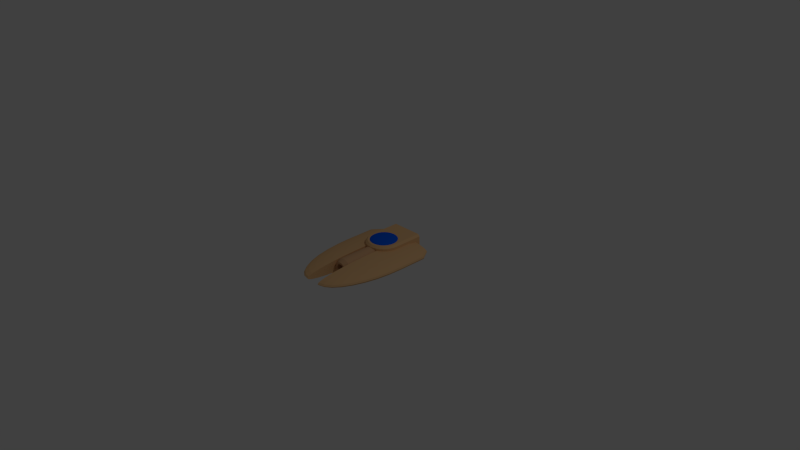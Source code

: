 # Source: enemy_minicore.blend  (saved by Blender 2.76.0; exported with 4.5.12 LTS)
import bpy
from mathutils import Matrix  # noqa: F401  (used for matrix-valued properties, if any)

bpy.ops.wm.read_factory_settings(use_empty=True)
scene = bpy.context.scene
scene.name = 'Scene'

# ---- collections
col_collection_1 = bpy.data.collections.new('Collection 1'); scene.collection.children.link(col_collection_1)

# ---- materials (node trees are filled in below, after node groups)
mat_core = bpy.data.materials.new('Core')
mat_core.alpha_threshold = 0.0
mat_core.use_transparent_shadow = False
mat_core.diffuse_color = (0.0, 0.1045, 0.8, 1.0)
mat_core.roughness = 0.5
mat_core.specular_intensity = 1.0
mat_spinner_dark = bpy.data.materials.new('Spinner Dark')
mat_spinner_dark.alpha_threshold = 0.0
mat_spinner_dark.use_transparent_shadow = False
mat_spinner_dark.diffuse_color = (0.686, 0.4022, 0.2122, 1.0)
mat_spinner_dark.roughness = 0.5
mat_spinner_dark.specular_intensity = 0.1289
mat_spinner_basic = bpy.data.materials.new('Spinner Basic')
mat_spinner_basic.alpha_threshold = 0.0
mat_spinner_basic.use_transparent_shadow = False
mat_spinner_basic.diffuse_color = (0.8, 0.4884, 0.2338, 1.0)
mat_spinner_basic.roughness = 0.5
mat_spinner_basic.specular_intensity = 0.2862

# ---- material node trees

# ---- world
world_world = bpy.data.worlds.new('World'); scene.world = world_world
world_world.color = (0.05088, 0.05088, 0.05088)
world_world.use_sun_shadow = False
world_world.sun_shadow_jitter_overblur = 0.0
world_world.cycles.sampling_method = 'MANUAL'
world_world.cycles.sample_map_resolution = 256

# ---- cameras
cam_camera = bpy.data.cameras.new('Camera')
cam_camera.clip_end = 100.0
cam_camera.lens = 35.0
cam_camera.sensor_width = 32.0
cam_camera.sensor_height = 18.0
cam_camera.ortho_scale = 7.314
cam_camera.dof.focus_distance = 0.0
cam_camera.dof.aperture_fstop = 128.0

# ---- lights
light_lamp = bpy.data.lights.new('Lamp', 'POINT')
light_lamp.transmission_factor = 0.0
light_lamp.cutoff_distance = 30.0
light_lamp.energy = 100.0
light_lamp.shadow_buffer_clip_start = 1.001
light_lamp.shadow_soft_size = 0.1
light_lamp.shadow_maximum_resolution = 0.006
light_lamp.use_absolute_resolution = True
light_lamp.cycles.use_multiple_importance_sampling = False

# ---- meshes
me_sphere_002 = bpy.data.meshes.new('Sphere.002')
me_sphere_002.from_pydata([(-0.1951, 0.0, 0.9808), (-0.3827, 0.0, 0.9239), (-0.5556, 0.0, 0.8315), (-0.7071, 0.0, 0.7071), (-0.8315, 0.0, 0.5556), (-0.9239, 0.0, 0.3827), (-0.9808, 0.0, 0.1951), (-1.0, 0.0, 7.55e-08), (-0.1913, 0.03806, 0.9808), (-0.3753, 0.07466, 0.9239), (-0.5449, 0.1084, 0.8315), (-0.6935, 0.1379, 0.7071), (-0.8155, 0.1622, 0.5556), (-0.9061, 0.1802, 0.3827), (-0.9619, 0.1913, 0.1951), (-0.9808, 0.1951, 7.55e-08), (-0.1802, 0.07466, 0.9808), (-0.3536, 0.1464, 0.9239), (-0.5133, 0.2126, 0.8315), (-0.6533, 0.2706, 0.7071), (-0.7682, 0.3182, 0.5556), (-0.8536, 0.3536, 0.3827), (-0.9061, 0.3753, 0.1951), (-0.9239, 0.3827, 7.55e-08), (-0.1622, 0.1084, 0.9808), (-0.3182, 0.2126, 0.9239), (-0.4619, 0.3087, 0.8315), (-0.5879, 0.3928, 0.7071), (-0.6913, 0.4619, 0.5556), (-0.7682, 0.5133, 0.3827), (-0.8155, 0.5449, 0.1951), (-0.8315, 0.5556, 7.55e-08), (-0.1379, 0.1379, 0.9808), (-0.2706, 0.2706, 0.9239), (-0.3928, 0.3928, 0.8315), (-0.5, 0.5, 0.7071), (-0.5879, 0.5879, 0.5556), (-0.6533, 0.6533, 0.3827), (-0.6935, 0.6935, 0.1951), (-0.7071, 0.7071, 7.55e-08), (-0.1084, 0.1622, 0.9808), (-0.2126, 0.3182, 0.9239), (-0.3087, 0.4619, 0.8315), (-0.3928, 0.5879, 0.7071), (-0.4619, 0.6913, 0.5556), (-0.5133, 0.7682, 0.3827), (-0.5449, 0.8155, 0.1951), (-0.5556, 0.8315, 7.55e-08), (-0.07466, 0.1802, 0.9808), (-0.1464, 0.3536, 0.9239), (-0.2126, 0.5133, 0.8315), (-0.2706, 0.6533, 0.7071), (-0.3182, 0.7682, 0.5556), (-0.3536, 0.8536, 0.3827), (-0.3753, 0.9061, 0.1951), (-0.3827, 0.9239, 7.55e-08), (-0.03806, 0.1913, 0.9808), (-0.07466, 0.3753, 0.9239), (-0.1084, 0.5449, 0.8315), (-0.1379, 0.6935, 0.7071), (-0.1622, 0.8155, 0.5556), (-0.1802, 0.9061, 0.3827), (-0.1913, 0.9619, 0.1951), (-0.1951, 0.9808, 7.55e-08), (3.266e-07, 0.1951, 0.9808), (3.192e-07, 0.3827, 0.9239), (3.117e-07, 0.5556, 0.8315), (3.192e-07, 0.7071, 0.7071), (3.341e-07, 0.8315, 0.5556), (2.745e-07, 0.9239, 0.3827), (3.937e-07, 0.9808, 0.1951), (3.788e-07, 1.0, 7.55e-08), (0.03806, 0.1913, 0.9808), (0.07466, 0.3753, 0.9239), (0.1084, 0.5449, 0.8315), (0.138, 0.6935, 0.7071), (0.1622, 0.8155, 0.5556), (0.1802, 0.9061, 0.3827), (0.1913, 0.9619, 0.1951), (0.1951, 0.9808, 7.55e-08), (0.07466, 0.1802, 0.9808), (0.1464, 0.3536, 0.9239), (0.2126, 0.5133, 0.8315), (0.2706, 0.6533, 0.7071), (0.3182, 0.7682, 0.5556), (0.3536, 0.8536, 0.3827), (0.3753, 0.9061, 0.1951), (0.3827, 0.9239, 7.55e-08), (0.1084, 0.1622, 0.9808), (0.2126, 0.3182, 0.9239), (0.3087, 0.4619, 0.8315), (0.3928, 0.5879, 0.7071), (0.4619, 0.6913, 0.5556), (0.5133, 0.7682, 0.3827), (0.5449, 0.8155, 0.1951), (0.5556, 0.8315, 7.55e-08), (0.138, 0.1379, 0.9808), (0.2706, 0.2706, 0.9239), (0.3928, 0.3928, 0.8315), (0.5, 0.5, 0.7071), (0.5879, 0.5879, 0.5556), (0.6533, 0.6533, 0.3827), (0.6935, 0.6935, 0.1951), (0.7071, 0.7071, 7.55e-08), (0.1622, 0.1084, 0.9808), (0.3182, 0.2126, 0.9239), (0.4619, 0.3087, 0.8315), (0.5879, 0.3928, 0.7071), (0.6913, 0.4619, 0.5556), (0.7682, 0.5133, 0.3827), (0.8155, 0.5449, 0.1951), (0.8315, 0.5556, 7.55e-08), (0.1802, 0.07466, 0.9808), (0.3536, 0.1464, 0.9239), (0.5133, 0.2126, 0.8315), (0.6533, 0.2706, 0.7071), (0.7682, 0.3182, 0.5556), (0.8536, 0.3536, 0.3827), (0.9061, 0.3753, 0.1951), (0.9239, 0.3827, 7.55e-08), (0.1913, 0.03806, 0.9808), (0.3753, 0.07466, 0.9239), (0.5449, 0.1084, 0.8315), (0.6935, 0.1379, 0.7071), (0.8155, 0.1622, 0.5556), (0.9061, 0.1802, 0.3827), (0.9619, 0.1913, 0.1951), (0.9808, 0.1951, 7.55e-08), (0.1951, -7.212e-09, 0.9808), (0.3827, 4.122e-08, 0.9239), (0.5556, 2.632e-08, 0.8315), (0.7071, -2.584e-08, 0.7071), (0.8315, -8.544e-08, 0.5556), (0.9239, 6.357e-08, 0.3827), (0.9808, -8.544e-08, 0.1951), (1.0, -1.003e-07, 7.55e-08), (0.1913, -0.03806, 0.9808), (0.3753, -0.07466, 0.9239), (0.5449, -0.1084, 0.8315), (0.6935, -0.1379, 0.7071), (0.8155, -0.1622, 0.5556), (0.9061, -0.1802, 0.3827), (0.9619, -0.1913, 0.1951), (0.9808, -0.1951, 7.55e-08), (0.1802, -0.07466, 0.9808), (0.3536, -0.1464, 0.9239), (0.5133, -0.2126, 0.8315), (0.6533, -0.2706, 0.7071), (0.7682, -0.3182, 0.5556), (0.8536, -0.3536, 0.3827), (0.9061, -0.3753, 0.1951), (0.9239, -0.3827, 7.55e-08), (0.1622, -0.1084, 0.9808), (0.3182, -0.2126, 0.9239), (0.4619, -0.3087, 0.8315), (0.5879, -0.3928, 0.7071), (0.6913, -0.4619, 0.5556), (0.7682, -0.5133, 0.3827), (0.8155, -0.5449, 0.1951), (0.8315, -0.5556, 7.55e-08), (0.138, -0.1379, 0.9808), (0.2706, -0.2706, 0.9239), (0.3928, -0.3928, 0.8315), (0.5, -0.5, 0.7071), (0.5879, -0.5879, 0.5556), (0.6533, -0.6533, 0.3827), (0.6935, -0.6935, 0.1951), (0.7071, -0.7071, 7.55e-08), (0.1084, -0.1622, 0.9808), (0.2126, -0.3182, 0.9239), (0.3087, -0.4619, 0.8315), (0.3928, -0.5879, 0.7071), (0.4619, -0.6913, 0.5556), (0.5133, -0.7682, 0.3827), (0.5449, -0.8155, 0.1951), (0.5556, -0.8315, 7.55e-08), (0.07466, -0.1802, 0.9808), (0.1464, -0.3536, 0.9239), (0.2126, -0.5133, 0.8315), (0.2706, -0.6533, 0.7071), (0.3182, -0.7682, 0.5556), (0.3536, -0.8536, 0.3827), (0.3753, -0.9061, 0.1951), (0.3827, -0.9239, 7.55e-08), (0.03806, -0.1913, 0.9808), (0.07466, -0.3753, 0.9239), (0.1084, -0.5449, 0.8315), (0.1379, -0.6935, 0.7071), (0.1622, -0.8155, 0.5556), (0.1802, -0.9061, 0.3827), (0.1913, -0.9619, 0.1951), (0.1951, -0.9808, 7.55e-08), (3.117e-07, -0.1951, 0.9808), (2.819e-07, -0.3827, 0.9239), (2.819e-07, -0.5556, 0.8315), (1.851e-07, -0.7071, 0.7071), (1.404e-07, -0.8315, 0.5556), (3.192e-07, -0.9239, 0.3827), (9.567e-08, -0.9808, 0.1951), (1.404e-07, -1.0, 7.55e-08), (-0.03806, -0.1913, 0.9808), (-0.07466, -0.3753, 0.9239), (-0.1084, -0.5449, 0.8315), (-0.1379, -0.6935, 0.7071), (-0.1622, -0.8155, 0.5556), (-0.1802, -0.9061, 0.3827), (-0.1913, -0.9619, 0.1951), (-0.1951, -0.9808, 7.55e-08), (-0.07466, -0.1802, 0.9808), (-0.1464, -0.3536, 0.9239), (-0.2126, -0.5133, 0.8315), (-0.2706, -0.6533, 0.7071), (-0.3182, -0.7682, 0.5556), (-0.3536, -0.8536, 0.3827), (-0.3753, -0.9061, 0.1951), (-0.3827, -0.9239, 7.55e-08), (-0.1084, -0.1622, 0.9808), (-0.2126, -0.3182, 0.9239), (-0.3087, -0.4619, 0.8315), (-0.3928, -0.5879, 0.7071), (-0.4619, -0.6913, 0.5556), (-0.5133, -0.7682, 0.3827), (-0.5449, -0.8155, 0.1951), (-0.5556, -0.8315, 7.55e-08), (-0.1379, -0.1379, 0.9808), (-0.2706, -0.2706, 0.9239), (-0.3928, -0.3928, 0.8315), (-0.5, -0.5, 0.7071), (-0.5879, -0.5879, 0.5556), (-0.6533, -0.6533, 0.3827), (-0.6935, -0.6935, 0.1951), (-0.7071, -0.7071, 7.55e-08), (-0.1622, -0.1084, 0.9808), (-0.3182, -0.2126, 0.9239), (-0.4619, -0.3087, 0.8315), (-0.5879, -0.3928, 0.7071), (-0.6913, -0.4619, 0.5556), (-0.7682, -0.5133, 0.3827), (-0.8155, -0.5449, 0.1951), (-0.8315, -0.5556, 7.55e-08), (2.48e-08, -1.247e-07, 1.0), (-0.1802, -0.07466, 0.9808), (-0.3536, -0.1464, 0.9239), (-0.5133, -0.2126, 0.8315), (-0.6533, -0.2706, 0.7071), (-0.7682, -0.3182, 0.5556), (-0.8536, -0.3536, 0.3827), (-0.9061, -0.3753, 0.1951), (-0.9239, -0.3827, 7.55e-08), (-0.1913, -0.03806, 0.9808), (-0.3753, -0.07466, 0.9239), (-0.5449, -0.1084, 0.8315), (-0.6935, -0.1379, 0.7071), (-0.8155, -0.1622, 0.5556), (-0.9061, -0.1802, 0.3827), (-0.9619, -0.1913, 0.1951), (-0.9808, -0.1951, 7.55e-08), (-0.1951, 1.378e-07, -8.474), (-0.3827, 1.367e-07, -8.417), (-0.5556, 1.35e-07, -8.325), (-0.7071, 1.326e-07, -8.202), (-0.8315, 1.297e-07, -8.052), (-0.9239, 1.265e-07, -7.88), (-0.9808, 1.229e-07, -7.694), (-1.0, 1.192e-07, -7.5), (-0.1913, 0.03806, -8.474), (-0.3753, 0.07466, -8.417), (-0.5449, 0.1084, -8.325), (-0.6935, 0.1379, -8.202), (-0.8155, 0.1622, -8.052), (-0.9061, 0.1802, -7.88), (-0.9619, 0.1913, -7.694), (-0.9808, 0.1951, -7.5), (-0.1802, 0.07466, -8.474), (-0.3536, 0.1464, -8.417), (-0.5133, 0.2126, -8.325), (-0.6533, 0.2706, -8.202), (-0.7682, 0.3182, -8.052), (-0.8536, 0.3536, -7.88), (-0.9061, 0.3753, -7.694), (-0.9239, 0.3827, -7.5), (-0.1622, 0.1084, -8.474), (-0.3182, 0.2126, -8.417), (-0.4619, 0.3087, -8.325), (-0.5879, 0.3928, -8.202), (-0.6913, 0.4619, -8.052), (-0.7682, 0.5133, -7.88), (-0.8155, 0.5449, -7.694), (-0.8315, 0.5556, -7.5), (-0.1379, 0.138, -8.474), (-0.2706, 0.2706, -8.417), (-0.3928, 0.3928, -8.325), (-0.5, 0.5, -8.202), (-0.5879, 0.5879, -8.052), (-0.6533, 0.6533, -7.88), (-0.6935, 0.6935, -7.694), (-0.7071, 0.7071, -7.5), (-0.1084, 0.1622, -8.474), (-0.2126, 0.3182, -8.417), (-0.3087, 0.4619, -8.325), (-0.3928, 0.5879, -8.202), (-0.4619, 0.6913, -8.052), (-0.5133, 0.7682, -7.88), (-0.5449, 0.8155, -7.694), (-0.5556, 0.8315, -7.5), (-0.07466, 0.1802, -8.474), (-0.1464, 0.3536, -8.417), (-0.2126, 0.5133, -8.325), (-0.2706, 0.6533, -8.202), (-0.3182, 0.7682, -8.052), (-0.3536, 0.8536, -7.88), (-0.3753, 0.9061, -7.694), (-0.3827, 0.9239, -7.5), (-0.03806, 0.1913, -8.474), (-0.07466, 0.3753, -8.417), (-0.1084, 0.5449, -8.325), (-0.1379, 0.6935, -8.202), (-0.1622, 0.8155, -8.052), (-0.1802, 0.9061, -7.88), (-0.1913, 0.9619, -7.694), (-0.1951, 0.9808, -7.5), (3.266e-07, 0.1951, -8.474), (3.192e-07, 0.3827, -8.417), (3.117e-07, 0.5556, -8.325), (3.192e-07, 0.7071, -8.202), (3.341e-07, 0.8315, -8.052), (2.745e-07, 0.9239, -7.88), (3.937e-07, 0.9808, -7.694), (3.788e-07, 1.0, -7.5), (0.03806, 0.1913, -8.474), (0.07466, 0.3753, -8.417), (0.1084, 0.5449, -8.325), (0.138, 0.6935, -8.202), (0.1622, 0.8155, -8.052), (0.1802, 0.9061, -7.88), (0.1913, 0.9619, -7.694), (0.1951, 0.9808, -7.5), (0.07466, 0.1802, -8.474), (0.1464, 0.3536, -8.417), (0.2126, 0.5133, -8.325), (0.2706, 0.6533, -8.202), (0.3182, 0.7682, -8.052), (0.3536, 0.8536, -7.88), (0.3753, 0.9061, -7.694), (0.3827, 0.9239, -7.5), (0.1084, 0.1622, -8.474), (0.2126, 0.3182, -8.417), (0.3087, 0.4619, -8.325), (0.3928, 0.5879, -8.202), (0.4619, 0.6913, -8.052), (0.5133, 0.7682, -7.88), (0.5449, 0.8155, -7.694), (0.5556, 0.8315, -7.5), (0.138, 0.1379, -8.474), (0.2706, 0.2706, -8.417), (0.3928, 0.3928, -8.325), (0.5, 0.5, -8.202), (0.5879, 0.5879, -8.052), (0.6533, 0.6533, -7.88), (0.6935, 0.6935, -7.694), (0.7071, 0.7071, -7.5), (0.1622, 0.1084, -8.474), (0.3182, 0.2126, -8.417), (0.4619, 0.3087, -8.325), (0.5879, 0.3928, -8.202), (0.6913, 0.4619, -8.052), (0.7682, 0.5133, -7.88), (0.8155, 0.5449, -7.694), (0.8315, 0.5556, -7.5), (0.1802, 0.07466, -8.474), (0.3536, 0.1464, -8.417), (0.5133, 0.2126, -8.325), (0.6533, 0.2706, -8.202), (0.7682, 0.3182, -8.052), (0.8536, 0.3536, -7.88), (0.9061, 0.3753, -7.694), (0.9239, 0.3827, -7.5), (0.1913, 0.03806, -8.474), (0.3753, 0.07466, -8.417), (0.5449, 0.1084, -8.325), (0.6935, 0.1379, -8.202), (0.8155, 0.1622, -8.052), (0.9061, 0.1802, -7.88), (0.9619, 0.1913, -7.694), (0.9808, 0.1951, -7.5), (0.1951, 1.306e-07, -8.474), (0.3827, 1.779e-07, -8.417), (0.5556, 1.613e-07, -8.325), (0.7071, 1.068e-07, -8.202), (0.8315, 4.429e-08, -8.052), (0.9239, 1.9e-07, -7.88), (0.9808, 3.746e-08, -7.694), (1.0, 1.887e-08, -7.5), (0.1913, -0.03806, -8.474), (0.3753, -0.07466, -8.417), (0.5449, -0.1084, -8.325), (0.6935, -0.1379, -8.202), (0.8155, -0.1622, -8.052), (0.9061, -0.1802, -7.88), (0.9619, -0.1913, -7.694), (0.9808, -0.1951, -7.5), (0.1802, -0.07466, -8.474), (0.3536, -0.1464, -8.417), (0.5133, -0.2126, -8.325), (0.6533, -0.2706, -8.202), (0.7682, -0.3182, -8.052), (0.8536, -0.3536, -7.88), (0.9061, -0.3753, -7.694), (0.9239, -0.3827, -7.5), (0.1622, -0.1084, -8.474), (0.3182, -0.2126, -8.417), (0.4619, -0.3087, -8.325), (0.5879, -0.3928, -8.202), (0.6913, -0.4619, -8.052), (0.7682, -0.5133, -7.88), (0.8155, -0.5449, -7.694), (0.8315, -0.5556, -7.5), (0.138, -0.1379, -8.474), (0.2706, -0.2706, -8.417), (0.3928, -0.3928, -8.325), (0.5, -0.5, -8.202), (0.5879, -0.5879, -8.052), (0.6533, -0.6533, -7.88), (0.6935, -0.6935, -7.694), (0.7071, -0.7071, -7.5), (0.1084, -0.1622, -8.474), (0.2126, -0.3182, -8.417), (0.3087, -0.4619, -8.325), (0.3928, -0.5879, -8.202), (0.4619, -0.6913, -8.052), (0.5133, -0.7682, -7.88), (0.5449, -0.8155, -7.694), (0.5556, -0.8315, -7.5), (0.07466, -0.1802, -8.474), (0.1464, -0.3536, -8.417), (0.2126, -0.5133, -8.325), (0.2706, -0.6533, -8.202), (0.3182, -0.7682, -8.052), (0.3536, -0.8536, -7.88), (0.3753, -0.9061, -7.694), (0.3827, -0.9239, -7.5), (0.03806, -0.1913, -8.474), (0.07466, -0.3753, -8.417), (0.1084, -0.5449, -8.325), (0.1379, -0.6935, -8.202), (0.1622, -0.8155, -8.052), (0.1802, -0.9061, -7.88), (0.1913, -0.9619, -7.694), (0.1951, -0.9808, -7.5), (3.117e-07, -0.1951, -8.474), (2.819e-07, -0.3827, -8.417), (2.819e-07, -0.5556, -8.325), (1.851e-07, -0.7071, -8.202), (1.404e-07, -0.8315, -8.052), (3.192e-07, -0.9239, -7.88), (9.567e-08, -0.9808, -7.694), (1.404e-07, -1.0, -7.5), (-0.03806, -0.1913, -8.474), (-0.07466, -0.3753, -8.417), (-0.1084, -0.5449, -8.325), (-0.1379, -0.6935, -8.202), (-0.1622, -0.8155, -8.052), (-0.1802, -0.9061, -7.88), (-0.1913, -0.9619, -7.694), (-0.1951, -0.9808, -7.5), (-0.07466, -0.1802, -8.474), (-0.1464, -0.3536, -8.417), (-0.2126, -0.5133, -8.325), (-0.2706, -0.6533, -8.202), (-0.3182, -0.7682, -8.052), (-0.3536, -0.8536, -7.88), (-0.3753, -0.9061, -7.694), (-0.3827, -0.9239, -7.5), (-0.1084, -0.1622, -8.474), (-0.2126, -0.3182, -8.417), (-0.3087, -0.4619, -8.325), (-0.3928, -0.5879, -8.202), (-0.4619, -0.6913, -8.052), (-0.5133, -0.7682, -7.88), (-0.5449, -0.8155, -7.694), (-0.5556, -0.8315, -7.5), (-0.1379, -0.1379, -8.474), (-0.2706, -0.2706, -8.417), (-0.3928, -0.3928, -8.325), (-0.5, -0.5, -8.202), (-0.5879, -0.5879, -8.052), (-0.6533, -0.6533, -7.88), (-0.6935, -0.6935, -7.694), (-0.7071, -0.7071, -7.5), (-0.1622, -0.1084, -8.474), (-0.3182, -0.2126, -8.417), (-0.4619, -0.3087, -8.325), (-0.5879, -0.3928, -8.202), (-0.6913, -0.4619, -8.052), (-0.7682, -0.5133, -7.88), (-0.8155, -0.5449, -7.694), (-0.8315, -0.5556, -7.5), (2.48e-08, 1.345e-08, -8.493), (-0.1802, -0.07466, -8.474), (-0.3536, -0.1464, -8.417), (-0.5133, -0.2126, -8.325), (-0.6533, -0.2706, -8.202), (-0.7682, -0.3182, -8.052), (-0.8536, -0.3536, -7.88), (-0.9061, -0.3753, -7.694), (-0.9239, -0.3827, -7.5), (-0.1913, -0.03806, -8.474), (-0.3753, -0.07466, -8.417), (-0.5449, -0.1084, -8.325), (-0.6935, -0.1379, -8.202), (-0.8155, -0.1622, -8.052), (-0.9061, -0.1802, -7.88), (-0.9619, -0.1913, -7.694), (-0.9808, -0.1951, -7.5)], [], [(7, 6, 14, 15), (1, 0, 8, 9), (2, 1, 9, 10), (3, 2, 10, 11), (4, 3, 11, 12), (5, 4, 12, 13), (6, 5, 13, 14), (14, 13, 21, 22), (15, 14, 22, 23), (9, 8, 16, 17), (10, 9, 17, 18), (11, 10, 18, 19), (12, 11, 19, 20), (13, 12, 20, 21), (18, 17, 25, 26), (19, 18, 26, 27), (20, 19, 27, 28), (21, 20, 28, 29), (22, 21, 29, 30), (23, 22, 30, 31), (17, 16, 24, 25), (30, 29, 37, 38), (31, 30, 38, 39), (25, 24, 32, 33), (26, 25, 33, 34), (27, 26, 34, 35), (28, 27, 35, 36), (29, 28, 36, 37), (35, 34, 42, 43), (36, 35, 43, 44), (37, 36, 44, 45), (38, 37, 45, 46), (39, 38, 46, 47), (33, 32, 40, 41), (34, 33, 41, 42), (47, 46, 54, 55), (41, 40, 48, 49), (42, 41, 49, 50), (43, 42, 50, 51), (44, 43, 51, 52), (45, 44, 52, 53), (46, 45, 53, 54), (52, 51, 59, 60), (53, 52, 60, 61), (54, 53, 61, 62), (55, 54, 62, 63), (49, 48, 56, 57), (50, 49, 57, 58), (51, 50, 58, 59), (57, 56, 64, 65), (58, 57, 65, 66), (59, 58, 66, 67), (60, 59, 67, 68), (61, 60, 68, 69), (62, 61, 69, 70), (63, 62, 70, 71), (68, 67, 75, 76), (69, 68, 76, 77), (70, 69, 77, 78), (71, 70, 78, 79), (65, 64, 72, 73), (66, 65, 73, 74), (67, 66, 74, 75), (73, 72, 80, 81), (74, 73, 81, 82), (75, 74, 82, 83), (76, 75, 83, 84), (77, 76, 84, 85), (78, 77, 85, 86), (79, 78, 86, 87), (85, 84, 92, 93), (86, 85, 93, 94), (87, 86, 94, 95), (81, 80, 88, 89), (82, 81, 89, 90), (83, 82, 90, 91), (84, 83, 91, 92), (89, 88, 96, 97), (90, 89, 97, 98), (91, 90, 98, 99), (92, 91, 99, 100), (93, 92, 100, 101), (94, 93, 101, 102), (95, 94, 102, 103), (101, 100, 108, 109), (102, 101, 109, 110), (103, 102, 110, 111), (97, 96, 104, 105), (98, 97, 105, 106), (99, 98, 106, 107), (100, 99, 107, 108), (106, 105, 113, 114), (107, 106, 114, 115), (108, 107, 115, 116), (109, 108, 116, 117), (110, 109, 117, 118), (111, 110, 118, 119), (105, 104, 112, 113), (118, 117, 125, 126), (119, 118, 126, 127), (113, 112, 120, 121), (114, 113, 121, 122), (115, 114, 122, 123), (116, 115, 123, 124), (117, 116, 124, 125), (123, 122, 130, 131), (124, 123, 131, 132), (125, 124, 132, 133), (126, 125, 133, 134), (127, 126, 134, 135), (121, 120, 128, 129), (122, 121, 129, 130), (135, 134, 142, 143), (129, 128, 136, 137), (130, 129, 137, 138), (131, 130, 138, 139), (132, 131, 139, 140), (133, 132, 140, 141), (134, 133, 141, 142), (139, 138, 146, 147), (140, 139, 147, 148), (141, 140, 148, 149), (142, 141, 149, 150), (143, 142, 150, 151), (137, 136, 144, 145), (138, 137, 145, 146), (151, 150, 158, 159), (145, 144, 152, 153), (146, 145, 153, 154), (147, 146, 154, 155), (148, 147, 155, 156), (149, 148, 156, 157), (150, 149, 157, 158), (156, 155, 163, 164), (157, 156, 164, 165), (158, 157, 165, 166), (159, 158, 166, 167), (153, 152, 160, 161), (154, 153, 161, 162), (155, 154, 162, 163), (161, 160, 168, 169), (162, 161, 169, 170), (163, 162, 170, 171), (164, 163, 171, 172), (165, 164, 172, 173), (166, 165, 173, 174), (167, 166, 174, 175), (172, 171, 179, 180), (173, 172, 180, 181), (174, 173, 181, 182), (175, 174, 182, 183), (169, 168, 176, 177), (170, 169, 177, 178), (171, 170, 178, 179), (177, 176, 184, 185), (178, 177, 185, 186), (179, 178, 186, 187), (180, 179, 187, 188), (181, 180, 188, 189), (182, 181, 189, 190), (183, 182, 190, 191), (189, 188, 196, 197), (190, 189, 197, 198), (191, 190, 198, 199), (185, 184, 192, 193), (186, 185, 193, 194), (187, 186, 194, 195), (188, 187, 195, 196), (194, 193, 201, 202), (195, 194, 202, 203), (196, 195, 203, 204), (197, 196, 204, 205), (198, 197, 205, 206), (199, 198, 206, 207), (193, 192, 200, 201), (206, 205, 213, 214), (207, 206, 214, 215), (201, 200, 208, 209), (202, 201, 209, 210), (203, 202, 210, 211), (204, 203, 211, 212), (205, 204, 212, 213), (210, 209, 217, 218), (211, 210, 218, 219), (212, 211, 219, 220), (213, 212, 220, 221), (214, 213, 221, 222), (215, 214, 222, 223), (209, 208, 216, 217), (222, 221, 229, 230), (223, 222, 230, 231), (217, 216, 224, 225), (218, 217, 225, 226), (219, 218, 226, 227), (220, 219, 227, 228), (221, 220, 228, 229), (227, 226, 234, 235), (228, 227, 235, 236), (229, 228, 236, 237), (230, 229, 237, 238), (231, 230, 238, 239), (225, 224, 232, 233), (226, 225, 233, 234), (239, 238, 247, 248), (233, 232, 241, 242), (234, 233, 242, 243), (235, 234, 243, 244), (236, 235, 244, 245), (237, 236, 245, 246), (238, 237, 246, 247), (244, 243, 251, 252), (245, 244, 252, 253), (246, 245, 253, 254), (247, 246, 254, 255), (248, 247, 255, 256), (242, 241, 249, 250), (243, 242, 250, 251), (0, 240, 8), (8, 240, 16), (16, 240, 24), (24, 240, 32), (32, 240, 40), (40, 240, 48), (48, 240, 56), (56, 240, 64), (64, 240, 72), (72, 240, 80), (80, 240, 88), (88, 240, 96), (96, 240, 104), (104, 240, 112), (112, 240, 120), (120, 240, 128), (128, 240, 136), (136, 240, 144), (144, 240, 152), (152, 240, 160), (160, 240, 168), (168, 240, 176), (176, 240, 184), (184, 240, 192), (192, 240, 200), (200, 240, 208), (208, 240, 216), (216, 240, 224), (224, 240, 232), (232, 240, 241), (241, 240, 249), (256, 255, 6, 7), (249, 240, 0), (250, 249, 0, 1), (251, 250, 1, 2), (252, 251, 2, 3), (253, 252, 3, 4), (254, 253, 4, 5), (255, 254, 5, 6), (264, 272, 271, 263), (258, 266, 265, 257), (259, 267, 266, 258), (260, 268, 267, 259), (261, 269, 268, 260), (262, 270, 269, 261), (263, 271, 270, 262), (271, 279, 278, 270), (272, 280, 279, 271), (266, 274, 273, 265), (267, 275, 274, 266), (268, 276, 275, 267), (269, 277, 276, 268), (270, 278, 277, 269), (275, 283, 282, 274), (276, 284, 283, 275), (277, 285, 284, 276), (278, 286, 285, 277), (279, 287, 286, 278), (280, 288, 287, 279), (274, 282, 281, 273), (287, 295, 294, 286), (288, 296, 295, 287), (282, 290, 289, 281), (283, 291, 290, 282), (284, 292, 291, 283), (285, 293, 292, 284), (286, 294, 293, 285), (292, 300, 299, 291), (293, 301, 300, 292), (294, 302, 301, 293), (295, 303, 302, 294), (296, 304, 303, 295), (290, 298, 297, 289), (291, 299, 298, 290), (304, 312, 311, 303), (298, 306, 305, 297), (299, 307, 306, 298), (300, 308, 307, 299), (301, 309, 308, 300), (302, 310, 309, 301), (303, 311, 310, 302), (309, 317, 316, 308), (310, 318, 317, 309), (311, 319, 318, 310), (312, 320, 319, 311), (306, 314, 313, 305), (307, 315, 314, 306), (308, 316, 315, 307), (314, 322, 321, 313), (315, 323, 322, 314), (316, 324, 323, 315), (317, 325, 324, 316), (318, 326, 325, 317), (319, 327, 326, 318), (320, 328, 327, 319), (325, 333, 332, 324), (326, 334, 333, 325), (327, 335, 334, 326), (328, 336, 335, 327), (322, 330, 329, 321), (323, 331, 330, 322), (324, 332, 331, 323), (330, 338, 337, 329), (331, 339, 338, 330), (332, 340, 339, 331), (333, 341, 340, 332), (334, 342, 341, 333), (335, 343, 342, 334), (336, 344, 343, 335), (342, 350, 349, 341), (343, 351, 350, 342), (344, 352, 351, 343), (338, 346, 345, 337), (339, 347, 346, 338), (340, 348, 347, 339), (341, 349, 348, 340), (346, 354, 353, 345), (347, 355, 354, 346), (348, 356, 355, 347), (349, 357, 356, 348), (350, 358, 357, 349), (351, 359, 358, 350), (352, 360, 359, 351), (358, 366, 365, 357), (359, 367, 366, 358), (360, 368, 367, 359), (354, 362, 361, 353), (355, 363, 362, 354), (356, 364, 363, 355), (357, 365, 364, 356), (363, 371, 370, 362), (364, 372, 371, 363), (365, 373, 372, 364), (366, 374, 373, 365), (367, 375, 374, 366), (368, 376, 375, 367), (362, 370, 369, 361), (375, 383, 382, 374), (376, 384, 383, 375), (370, 378, 377, 369), (371, 379, 378, 370), (372, 380, 379, 371), (373, 381, 380, 372), (374, 382, 381, 373), (380, 388, 387, 379), (381, 389, 388, 380), (382, 390, 389, 381), (383, 391, 390, 382), (384, 392, 391, 383), (378, 386, 385, 377), (379, 387, 386, 378), (392, 400, 399, 391), (386, 394, 393, 385), (387, 395, 394, 386), (388, 396, 395, 387), (389, 397, 396, 388), (390, 398, 397, 389), (391, 399, 398, 390), (396, 404, 403, 395), (397, 405, 404, 396), (398, 406, 405, 397), (399, 407, 406, 398), (400, 408, 407, 399), (394, 402, 401, 393), (395, 403, 402, 394), (408, 416, 415, 407), (402, 410, 409, 401), (403, 411, 410, 402), (404, 412, 411, 403), (405, 413, 412, 404), (406, 414, 413, 405), (407, 415, 414, 406), (413, 421, 420, 412), (414, 422, 421, 413), (415, 423, 422, 414), (416, 424, 423, 415), (410, 418, 417, 409), (411, 419, 418, 410), (412, 420, 419, 411), (418, 426, 425, 417), (419, 427, 426, 418), (420, 428, 427, 419), (421, 429, 428, 420), (422, 430, 429, 421), (423, 431, 430, 422), (424, 432, 431, 423), (429, 437, 436, 428), (430, 438, 437, 429), (431, 439, 438, 430), (432, 440, 439, 431), (426, 434, 433, 425), (427, 435, 434, 426), (428, 436, 435, 427), (434, 442, 441, 433), (435, 443, 442, 434), (436, 444, 443, 435), (437, 445, 444, 436), (438, 446, 445, 437), (439, 447, 446, 438), (440, 448, 447, 439), (446, 454, 453, 445), (447, 455, 454, 446), (448, 456, 455, 447), (442, 450, 449, 441), (443, 451, 450, 442), (444, 452, 451, 443), (445, 453, 452, 444), (451, 459, 458, 450), (452, 460, 459, 451), (453, 461, 460, 452), (454, 462, 461, 453), (455, 463, 462, 454), (456, 464, 463, 455), (450, 458, 457, 449), (463, 471, 470, 462), (464, 472, 471, 463), (458, 466, 465, 457), (459, 467, 466, 458), (460, 468, 467, 459), (461, 469, 468, 460), (462, 470, 469, 461), (467, 475, 474, 466), (468, 476, 475, 467), (469, 477, 476, 468), (470, 478, 477, 469), (471, 479, 478, 470), (472, 480, 479, 471), (466, 474, 473, 465), (479, 487, 486, 478), (480, 488, 487, 479), (474, 482, 481, 473), (475, 483, 482, 474), (476, 484, 483, 475), (477, 485, 484, 476), (478, 486, 485, 477), (484, 492, 491, 483), (485, 493, 492, 484), (486, 494, 493, 485), (487, 495, 494, 486), (488, 496, 495, 487), (482, 490, 489, 481), (483, 491, 490, 482), (496, 505, 504, 495), (490, 499, 498, 489), (491, 500, 499, 490), (492, 501, 500, 491), (493, 502, 501, 492), (494, 503, 502, 493), (495, 504, 503, 494), (501, 509, 508, 500), (502, 510, 509, 501), (503, 511, 510, 502), (504, 512, 511, 503), (505, 513, 512, 504), (499, 507, 506, 498), (500, 508, 507, 499), (257, 265, 497), (265, 273, 497), (273, 281, 497), (281, 289, 497), (289, 297, 497), (297, 305, 497), (305, 313, 497), (313, 321, 497), (321, 329, 497), (329, 337, 497), (337, 345, 497), (345, 353, 497), (353, 361, 497), (361, 369, 497), (369, 377, 497), (377, 385, 497), (385, 393, 497), (393, 401, 497), (401, 409, 497), (409, 417, 497), (417, 425, 497), (425, 433, 497), (433, 441, 497), (441, 449, 497), (449, 457, 497), (457, 465, 497), (465, 473, 497), (473, 481, 497), (481, 489, 497), (489, 498, 497), (498, 506, 497), (513, 264, 263, 512), (506, 257, 497), (507, 258, 257, 506), (508, 259, 258, 507), (509, 260, 259, 508), (510, 261, 260, 509), (511, 262, 261, 510), (512, 263, 262, 511)])
me_sphere_002.materials.append(mat_core)
me_sphere_002.use_remesh_preserve_volume = False
me_sphere_002.use_remesh_preserve_attributes = False
me_sphere_002.use_mirror_vertex_groups = False
me_sphere_002.update()
me_cylinder = bpy.data.meshes.new('Cylinder')
me_cylinder.from_pydata([(0.0, 1.0, -1.0), (0.0, 1.0, 1.0), (0.1951, 0.9808, -1.0), (0.1951, 0.9808, 1.0), (0.3827, 0.9239, -1.0), (0.3827, 0.9239, 1.0), (0.5556, 0.8315, -1.0), (0.5556, 0.8315, 1.0), (0.7071, 0.7071, -1.0), (0.7071, 0.7071, 1.0), (0.8315, 0.5556, -1.0), (0.8315, 0.5556, 1.0), (0.9239, 0.3827, -1.0), (0.9239, 0.3827, 1.0), (0.9808, 0.1951, -1.0), (0.9808, 0.1951, 1.0), (1.0, 7.55e-08, -1.0), (1.0, 7.55e-08, 1.0), (0.9808, -0.1951, -1.0), (0.9808, -0.1951, 1.0), (0.9239, -0.3827, -1.0), (0.9239, -0.3827, 1.0), (0.8315, -0.5556, -1.0), (0.8315, -0.5556, 1.0), (0.7071, -0.7071, -1.0), (0.7071, -0.7071, 1.0), (0.5556, -0.8315, -1.0), (0.5556, -0.8315, 1.0), (0.3827, -0.9239, -1.0), (0.3827, -0.9239, 1.0), (0.1951, -0.9808, -1.0), (0.1951, -0.9808, 1.0), (-3.258e-07, -1.0, -1.0), (-3.258e-07, -1.0, 1.0), (-0.1951, -0.9808, -1.0), (-0.1951, -0.9808, 1.0), (-0.3827, -0.9239, -1.0), (-0.3827, -0.9239, 1.0), (-0.5556, -0.8315, -1.0), (-0.5556, -0.8315, 1.0), (-0.7071, -0.7071, -1.0), (-0.7071, -0.7071, 1.0), (-0.8315, -0.5556, -1.0), (-0.8315, -0.5556, 1.0), (-0.9239, -0.3827, -1.0), (-0.9239, -0.3827, 1.0), (-0.9808, -0.1951, -1.0), (-0.9808, -0.1951, 1.0), (-1.0, 9.656e-07, -1.0), (-1.0, 9.656e-07, 1.0), (-0.9808, 0.1951, -1.0), (-0.9808, 0.1951, 1.0), (-0.9239, 0.3827, -1.0), (-0.9239, 0.3827, 1.0), (-0.8315, 0.5556, -1.0), (-0.8315, 0.5556, 1.0), (-0.7071, 0.7071, -1.0), (-0.7071, 0.7071, 1.0), (-0.5556, 0.8315, -1.0), (-0.5556, 0.8315, 1.0), (-0.3827, 0.9239, -1.0), (-0.3827, 0.9239, 1.0), (-0.1951, 0.9808, -1.0), (-0.1951, 0.9808, 1.0), (3.094e-08, 0.7395, -1.154), (0.1443, 0.7252, -1.154), (0.283, 0.6832, -1.154), (0.4108, 0.6148, -1.154), (0.5229, 0.5229, -1.154), (0.6148, 0.4108, -1.154), (0.6832, 0.283, -1.154), (0.7252, 0.1443, -1.154), (0.7395, 1.116e-07, -1.154), (0.7252, -0.1443, -1.154), (0.6832, -0.283, -1.154), (0.6148, -0.4108, -1.154), (0.5229, -0.5229, -1.154), (0.4108, -0.6148, -1.154), (0.283, -0.6832, -1.154), (0.1443, -0.7252, -1.154), (-2.1e-07, -0.7395, -1.154), (-0.1443, -0.7252, -1.154), (-0.283, -0.6832, -1.154), (-0.4108, -0.6148, -1.154), (-0.5229, -0.5229, -1.154), (-0.6148, -0.4108, -1.154), (-0.6832, -0.283, -1.154), (-0.7252, -0.1443, -1.154), (-0.7395, 7.697e-07, -1.154), (-0.7252, 0.1443, -1.154), (-0.6832, 0.283, -1.154), (-0.6148, 0.4108, -1.154), (-0.5229, 0.5229, -1.154), (-0.4108, 0.6148, -1.154), (-0.283, 0.6832, -1.154), (-0.1443, 0.7252, -1.154), (4.837e-08, 0.5172, -1.154), (0.1009, 0.5073, -1.154), (0.1979, 0.4778, -1.154), (0.2874, 0.43, -1.154), (0.3657, 0.3657, -1.154), (0.43, 0.2874, -1.154), (0.4778, 0.1979, -1.154), (0.5073, 0.1009, -1.154), (0.5172, 1.626e-07, -1.154), (0.5073, -0.1009, -1.154), (0.4778, -0.1979, -1.154), (0.43, -0.2873, -1.154), (0.3657, -0.3657, -1.154), (0.2873, -0.43, -1.154), (0.1979, -0.4778, -1.154), (0.1009, -0.5073, -1.154), (-1.202e-07, -0.5172, -1.154), (-0.1009, -0.5073, -1.154), (-0.1979, -0.4778, -1.154), (-0.2874, -0.43, -1.154), (-0.3657, -0.3657, -1.154), (-0.43, -0.2873, -1.154), (-0.4778, -0.1979, -1.154), (-0.5073, -0.1009, -1.154), (-0.5172, 6.229e-07, -1.154), (-0.5073, 0.1009, -1.154), (-0.4778, 0.1979, -1.154), (-0.43, 0.2874, -1.154), (-0.3657, 0.3657, -1.154), (-0.2873, 0.4301, -1.154), (-0.1979, 0.4778, -1.154), (-0.1009, 0.5073, -1.154), (1.225e-06, 0.5172, 0.1744), (0.1009, 0.5073, 0.1744), (0.1979, 0.4778, 0.1744), (0.2874, 0.43, 0.1744), (0.3657, 0.3657, 0.1744), (0.4301, 0.2874, 0.1744), (0.4778, 0.1979, 0.1744), (0.5073, 0.1009, 0.1744), (0.5172, 3.402e-07, 0.1744), (0.5073, -0.1009, 0.1744), (0.4778, -0.1979, 0.1744), (0.4301, -0.2873, 0.1744), (0.3657, -0.3657, 0.1744), (0.2874, -0.43, 0.1744), (0.1979, -0.4778, 0.1744), (0.1009, -0.5073, 0.1744), (1.057e-06, -0.5172, 0.1744), (-0.1009, -0.5073, 0.1744), (-0.1979, -0.4778, 0.1744), (-0.2873, -0.43, 0.1744), (-0.3657, -0.3657, 0.1744), (-0.43, -0.2873, 0.1744), (-0.4778, -0.1979, 0.1744), (-0.5073, -0.1009, 0.1744), (-0.5172, 8.006e-07, 0.1744), (-0.5073, 0.1009, 0.1744), (-0.4778, 0.1979, 0.1744), (-0.43, 0.2874, 0.1744), (-0.3657, 0.3657, 0.1744), (-0.2873, 0.4301, 0.1744), (-0.1979, 0.4778, 0.1744), (-0.1009, 0.5073, 0.1744)], [], [(0, 1, 3, 2), (2, 3, 5, 4), (4, 5, 7, 6), (6, 7, 9, 8), (8, 9, 11, 10), (10, 11, 13, 12), (12, 13, 15, 14), (14, 15, 17, 16), (16, 17, 19, 18), (18, 19, 21, 20), (20, 21, 23, 22), (22, 23, 25, 24), (24, 25, 27, 26), (26, 27, 29, 28), (28, 29, 31, 30), (30, 31, 33, 32), (32, 33, 35, 34), (34, 35, 37, 36), (36, 37, 39, 38), (38, 39, 41, 40), (40, 41, 43, 42), (42, 43, 45, 44), (44, 45, 47, 46), (46, 47, 49, 48), (48, 49, 51, 50), (50, 51, 53, 52), (52, 53, 55, 54), (54, 55, 57, 56), (56, 57, 59, 58), (58, 59, 61, 60), (3, 1, 63, 61, 59, 57, 55, 53, 51, 49, 47, 45, 43, 41, 39, 37, 35, 33, 31, 29, 27, 25, 23, 21, 19, 17, 15, 13, 11, 9, 7, 5), (62, 63, 1, 0), (60, 61, 63, 62), (10, 12, 70, 69), (78, 79, 111, 110), (28, 30, 79, 78), (46, 48, 88, 87), (2, 4, 66, 65), (20, 22, 75, 74), (38, 40, 84, 83), (56, 58, 93, 92), (12, 14, 71, 70), (30, 32, 80, 79), (48, 50, 89, 88), (4, 6, 67, 66), (22, 24, 76, 75), (40, 42, 85, 84), (58, 60, 94, 93), (14, 16, 72, 71), (32, 34, 81, 80), (50, 52, 90, 89), (6, 8, 68, 67), (24, 26, 77, 76), (42, 44, 86, 85), (60, 62, 95, 94), (16, 18, 73, 72), (34, 36, 82, 81), (52, 54, 91, 90), (8, 10, 69, 68), (26, 28, 78, 77), (44, 46, 87, 86), (0, 2, 65, 64), (62, 0, 64, 95), (18, 20, 74, 73), (36, 38, 83, 82), (54, 56, 92, 91), (113, 114, 146, 145), (65, 66, 98, 97), (92, 93, 125, 124), (79, 80, 112, 111), (66, 67, 99, 98), (93, 94, 126, 125), (80, 81, 113, 112), (67, 68, 100, 99), (94, 95, 127, 126), (81, 82, 114, 113), (68, 69, 101, 100), (95, 64, 96, 127), (82, 83, 115, 114), (69, 70, 102, 101), (83, 84, 116, 115), (70, 71, 103, 102), (84, 85, 117, 116), (71, 72, 104, 103), (85, 86, 118, 117), (72, 73, 105, 104), (86, 87, 119, 118), (73, 74, 106, 105), (87, 88, 120, 119), (74, 75, 107, 106), (88, 89, 121, 120), (75, 76, 108, 107), (89, 90, 122, 121), (76, 77, 109, 108), (90, 91, 123, 122), (77, 78, 110, 109), (64, 65, 97, 96), (91, 92, 124, 123), (128, 129, 130, 131, 132, 133, 134, 135, 136, 137, 138, 139, 140, 141, 142, 143, 144, 145, 146, 147, 148, 149, 150, 151, 152, 153, 154, 155, 156, 157, 158, 159), (100, 101, 133, 132), (127, 96, 128, 159), (114, 115, 147, 146), (101, 102, 134, 133), (115, 116, 148, 147), (102, 103, 135, 134), (116, 117, 149, 148), (103, 104, 136, 135), (117, 118, 150, 149), (104, 105, 137, 136), (118, 119, 151, 150), (105, 106, 138, 137), (119, 120, 152, 151), (106, 107, 139, 138), (120, 121, 153, 152), (107, 108, 140, 139), (121, 122, 154, 153), (108, 109, 141, 140), (122, 123, 155, 154), (109, 110, 142, 141), (96, 97, 129, 128), (123, 124, 156, 155), (110, 111, 143, 142), (97, 98, 130, 129), (124, 125, 157, 156), (111, 112, 144, 143), (98, 99, 131, 130), (125, 126, 158, 157), (112, 113, 145, 144), (99, 100, 132, 131), (126, 127, 159, 158)])
me_cylinder.materials.append(mat_spinner_dark)
me_cylinder.use_remesh_preserve_volume = False
me_cylinder.use_remesh_preserve_attributes = False
me_cylinder.use_mirror_vertex_groups = False
me_cylinder.update()
me_sphere = bpy.data.meshes.new('Sphere')
me_sphere.from_pydata([(-0.1831, 0.0, 0.09751), (-0.263, 0.0, 0.09185), (-0.3366, 0.0, 0.08266), (-0.4012, 0.0, 0.0703), (-0.4542, 0.0, 0.05523), (-0.4935, 0.0, 0.03805), (-0.5178, 0.0, 0.0194), (-0.526, 0.0, 8.371e-09), (-0.5178, 0.0, -0.0194), (-0.4935, 0.0, -0.03805), (-0.4542, 0.0, -0.05523), (-0.4012, 0.0, -0.0703), (-0.3366, 0.0, -0.08266), (-0.263, 0.0, -0.09185), (-0.1831, 0.0, -0.09751), (-0.1, 0.0, -0.09942), (-0.1, -0.1951, 0.09751), (-0.1, -0.3827, 0.09185), (-0.1, -0.5556, 0.08266), (-0.1, -0.7071, 0.0703), (-0.1, -0.8315, 0.05523), (-0.1, -0.9239, 0.03805), (-0.1, -0.9808, 0.0194), (-0.1, -1.0, 8.371e-09), (-0.1, -0.9808, -0.0194), (-0.1, -0.9239, -0.03805), (-0.1, -0.8315, -0.05523), (-0.1, -0.7071, -0.0703), (-0.1, -0.5556, -0.08266), (-0.1, -0.3827, -0.09185), (-0.1, -0.1951, -0.09751), (-0.1162, -0.1913, 0.09751), (-0.1318, -0.3753, 0.09185), (-0.1462, -0.5449, 0.08266), (-0.1588, -0.6935, 0.0703), (-0.1691, -0.8155, 0.05523), (-0.1768, -0.9061, 0.03805), (-0.1815, -0.9619, 0.0194), (-0.1831, -0.9808, 8.371e-09), (-0.1815, -0.9619, -0.0194), (-0.1768, -0.9061, -0.03805), (-0.1691, -0.8155, -0.05523), (-0.1588, -0.6935, -0.0703), (-0.1462, -0.5449, -0.08266), (-0.1318, -0.3753, -0.09185), (-0.1162, -0.1913, -0.09751), (-0.1318, -0.1802, 0.09751), (-0.1624, -0.3536, 0.09185), (-0.1906, -0.5133, 0.08266), (-0.2153, -0.6533, 0.0703), (-0.2355, -0.7682, 0.05523), (-0.2506, -0.8536, 0.03805), (-0.2599, -0.9061, 0.0194), (-0.263, -0.9239, 8.371e-09), (-0.2599, -0.9061, -0.0194), (-0.2506, -0.8536, -0.03805), (-0.2355, -0.7682, -0.05523), (-0.2153, -0.6533, -0.0703), (-0.1906, -0.5133, -0.08266), (-0.1624, -0.3536, -0.09185), (-0.1318, -0.1802, -0.09751), (-0.1462, -0.1622, 0.09751), (-0.1906, -0.3182, 0.09185), (-0.2315, -0.4619, 0.08266), (-0.2673, -0.5879, 0.0703), (-0.2968, -0.6913, 0.05523), (-0.3186, -0.7682, 0.03805), (-0.3321, -0.8155, 0.0194), (-0.3366, -0.8315, 8.371e-09), (-0.3321, -0.8155, -0.0194), (-0.3186, -0.7682, -0.03805), (-0.2968, -0.6913, -0.05523), (-0.2673, -0.5879, -0.0703), (-0.2315, -0.4619, -0.08266), (-0.1906, -0.3182, -0.09185), (-0.1462, -0.1622, -0.09751), (-0.1588, -0.1379, 0.09751), (-0.2153, -0.2706, 0.09185), (-0.2673, -0.3928, 0.08266), (-0.313, -0.5, 0.0703), (-0.3504, -0.5879, 0.05523), (-0.3783, -0.6533, 0.03805), (-0.3954, -0.6935, 0.0194), (-0.4012, -0.7071, 8.371e-09), (-0.3954, -0.6935, -0.0194), (-0.3783, -0.6533, -0.03805), (-0.3504, -0.5879, -0.05523), (-0.313, -0.5, -0.0703), (-0.2673, -0.3928, -0.08266), (-0.2153, -0.2706, -0.09185), (-0.1588, -0.1379, -0.09751), (-0.1691, -0.1084, 0.09751), (-0.2355, -0.2126, 0.09185), (-0.2968, -0.3087, 0.08266), (-0.3504, -0.3928, 0.0703), (-0.3945, -0.4619, 0.05523), (-0.4272, -0.5133, 0.03805), (-0.4474, -0.5449, 0.0194), (-0.4542, -0.5556, 8.371e-09), (-0.4474, -0.5449, -0.0194), (-0.4272, -0.5133, -0.03805), (-0.3945, -0.4619, -0.05523), (-0.3504, -0.3928, -0.0703), (-0.2968, -0.3087, -0.08266), (-0.2355, -0.2126, -0.09185), (-0.1691, -0.1084, -0.09751), (-0.1768, -0.07466, 0.09751), (-0.2506, -0.1464, 0.09185), (-0.3186, -0.2126, 0.08266), (-0.3783, -0.2706, 0.0703), (-0.4272, -0.3182, 0.05523), (-0.4636, -0.3536, 0.03805), (-0.486, -0.3753, 0.0194), (-0.4935, -0.3827, 8.371e-09), (-0.486, -0.3753, -0.0194), (-0.4636, -0.3536, -0.03805), (-0.4272, -0.3182, -0.05523), (-0.3783, -0.2706, -0.0703), (-0.3186, -0.2126, -0.08266), (-0.2506, -0.1464, -0.09185), (-0.1768, -0.07466, -0.09751), (-0.1815, -0.03806, 0.09751), (-0.2599, -0.07466, 0.09185), (-0.3321, -0.1084, 0.08266), (-0.3954, -0.1379, 0.0703), (-0.4474, -0.1622, 0.05523), (-0.486, -0.1802, 0.03805), (-0.5097, -0.1913, 0.0194), (-0.5178, -0.1951, 8.371e-09), (-0.5097, -0.1913, -0.0194), (-0.486, -0.1802, -0.03805), (-0.4474, -0.1622, -0.05523), (-0.3954, -0.1379, -0.0703), (-0.3321, -0.1084, -0.08266), (-0.2599, -0.07466, -0.09185), (-0.1815, -0.03806, -0.09751), (-0.1, -1.267e-07, 0.09942), (-0.1831, 0.3897, 0.09751), (-0.263, 0.3897, 0.09185), (-0.3366, 0.3897, 0.08266), (-0.4012, 0.3897, 0.0703), (-0.4542, 0.3897, 0.05523), (-0.4935, 0.3897, 0.03805), (-0.5178, 0.3897, 0.0194), (-0.526, 0.3897, 8.371e-09), (-0.5178, 0.3897, -0.0194), (-0.4935, 0.3897, -0.03805), (-0.4542, 0.3897, -0.05523), (-0.4012, 0.3897, -0.0703), (-0.3366, 0.3897, -0.08266), (-0.263, 0.3897, -0.09185), (-0.1831, 0.3897, -0.09751), (-0.1, 0.3897, -0.09942), (-0.1, 0.3896, 0.09942), (-0.1659, 0.529, 0.06857), (-0.2293, 0.529, 0.06459), (-0.2878, 0.529, 0.05813), (-0.339, 0.529, 0.04944), (-0.381, 0.529, 0.03884), (-0.4122, 0.529, 0.02675), (-0.4315, 0.529, 0.01364), (-0.438, 0.529, 6.02e-09), (-0.4315, 0.529, -0.01364), (-0.4122, 0.529, -0.02675), (-0.381, 0.529, -0.03884), (-0.339, 0.529, -0.04944), (-0.2878, 0.529, -0.05813), (-0.2293, 0.529, -0.06459), (-0.1659, 0.529, -0.06857), (-0.2293, 0.5842, 2.63e-09), (-0.04626, -0.05203, -0.1281), (-0.04626, -0.05203, 0.1281), (-0.09075, -0.03853, -0.1281), (-0.09075, -0.03853, 0.1281), (-0.1318, -0.01662, -0.1281), (-0.1318, -0.01662, 0.1281), (-0.1677, 0.01288, -0.1281), (-0.1677, 0.01288, 0.1281), (-0.1972, 0.04881, -0.1281), (-0.1972, 0.04881, 0.1281), (-0.2191, 0.08981, -0.1281), (-0.2191, 0.08981, 0.1281), (-0.2326, 0.1343, -0.1281), (-0.2326, 0.1343, 0.1281), (-0.2371, 0.1806, -0.1281), (-0.2371, 0.1806, 0.1281), (-0.04122, -0.02668, -0.1545), (-0.04122, -0.02668, 0.1545), (-0.08086, -0.01466, -0.1545), (-0.08086, -0.01466, 0.1545), (-0.1174, 0.004867, -0.1545), (-0.1174, 0.004867, 0.1545), (-0.1494, 0.03115, -0.1545), (-0.1494, 0.03115, 0.1545), (-0.1757, 0.06317, -0.1545), (-0.1757, 0.06317, 0.1545), (-0.1952, 0.0997, -0.1545), (-0.1952, 0.0997, 0.1545), (-0.2072, 0.1393, -0.1545), (-0.2072, 0.1393, 0.1545), (-0.2113, 0.1806, -0.1545), (-0.2113, 0.1806, 0.1545), (-0.2371, 0.5926, -0.1281), (-0.2371, 0.5926, 0.1281), (-0.2113, 0.5926, -0.1545), (-0.2113, 0.5926, 0.1545), (-0.2055, 0.6187, -0.111), (-0.2055, 0.6187, 0.111), (-0.1831, 0.6187, -0.1339), (-0.1831, 0.6187, 0.1339), (0.1831, 0.0, 0.09751), (0.263, 0.0, 0.09185), (0.3366, 0.0, 0.08266), (0.4012, 0.0, 0.0703), (0.4542, 0.0, 0.05523), (0.4935, 0.0, 0.03805), (0.5178, 0.0, 0.0194), (0.526, 0.0, 8.371e-09), (0.5178, 0.0, -0.0194), (0.4935, 0.0, -0.03805), (0.4542, 0.0, -0.05523), (0.4012, 0.0, -0.0703), (0.3366, 0.0, -0.08266), (0.263, 0.0, -0.09185), (0.1831, 0.0, -0.09751), (0.1, 0.0, -0.09942), (0.1, -0.1951, 0.09751), (0.1, -0.3827, 0.09185), (0.1, -0.5556, 0.08266), (0.1, -0.7071, 0.0703), (0.1, -0.8315, 0.05523), (0.1, -0.9239, 0.03805), (0.1, -0.9808, 0.0194), (0.1, -1.0, 8.371e-09), (0.1, -0.9808, -0.0194), (0.1, -0.9239, -0.03805), (0.1, -0.8315, -0.05523), (0.1, -0.7071, -0.0703), (0.1, -0.5556, -0.08266), (0.1, -0.3827, -0.09185), (0.1, -0.1951, -0.09751), (0.1162, -0.1913, 0.09751), (0.1318, -0.3753, 0.09185), (0.1462, -0.5449, 0.08266), (0.1588, -0.6935, 0.0703), (0.1691, -0.8155, 0.05523), (0.1768, -0.9061, 0.03805), (0.1815, -0.9619, 0.0194), (0.1831, -0.9808, 8.371e-09), (0.1815, -0.9619, -0.0194), (0.1768, -0.9061, -0.03805), (0.1691, -0.8155, -0.05523), (0.1588, -0.6935, -0.0703), (0.1462, -0.5449, -0.08266), (0.1318, -0.3753, -0.09185), (0.1162, -0.1913, -0.09751), (0.1318, -0.1802, 0.09751), (0.1624, -0.3536, 0.09185), (0.1906, -0.5133, 0.08266), (0.2153, -0.6533, 0.0703), (0.2355, -0.7682, 0.05523), (0.2506, -0.8536, 0.03805), (0.2599, -0.9061, 0.0194), (0.263, -0.9239, 8.371e-09), (0.2599, -0.9061, -0.0194), (0.2506, -0.8536, -0.03805), (0.2355, -0.7682, -0.05523), (0.2153, -0.6533, -0.0703), (0.1906, -0.5133, -0.08266), (0.1624, -0.3536, -0.09185), (0.1318, -0.1802, -0.09751), (0.1462, -0.1622, 0.09751), (0.1906, -0.3182, 0.09185), (0.2315, -0.4619, 0.08266), (0.2673, -0.5879, 0.0703), (0.2968, -0.6913, 0.05523), (0.3186, -0.7682, 0.03805), (0.3321, -0.8155, 0.0194), (0.3366, -0.8315, 8.371e-09), (0.3321, -0.8155, -0.0194), (0.3186, -0.7682, -0.03805), (0.2968, -0.6913, -0.05523), (0.2673, -0.5879, -0.0703), (0.2315, -0.4619, -0.08266), (0.1906, -0.3182, -0.09185), (0.1462, -0.1622, -0.09751), (0.1588, -0.1379, 0.09751), (0.2153, -0.2706, 0.09185), (0.2673, -0.3928, 0.08266), (0.313, -0.5, 0.0703), (0.3504, -0.5879, 0.05523), (0.3783, -0.6533, 0.03805), (0.3954, -0.6935, 0.0194), (0.4012, -0.7071, 8.371e-09), (0.3954, -0.6935, -0.0194), (0.3783, -0.6533, -0.03805), (0.3504, -0.5879, -0.05523), (0.313, -0.5, -0.0703), (0.2673, -0.3928, -0.08266), (0.2153, -0.2706, -0.09185), (0.1588, -0.1379, -0.09751), (0.1691, -0.1084, 0.09751), (0.2355, -0.2126, 0.09185), (0.2968, -0.3087, 0.08266), (0.3504, -0.3928, 0.0703), (0.3945, -0.4619, 0.05523), (0.4272, -0.5133, 0.03805), (0.4474, -0.5449, 0.0194), (0.4542, -0.5556, 8.371e-09), (0.4474, -0.5449, -0.0194), (0.4272, -0.5133, -0.03805), (0.3945, -0.4619, -0.05523), (0.3504, -0.3928, -0.0703), (0.2968, -0.3087, -0.08266), (0.2355, -0.2126, -0.09185), (0.1691, -0.1084, -0.09751), (0.1768, -0.07466, 0.09751), (0.2506, -0.1464, 0.09185), (0.3186, -0.2126, 0.08266), (0.3783, -0.2706, 0.0703), (0.4272, -0.3182, 0.05523), (0.4636, -0.3536, 0.03805), (0.486, -0.3753, 0.0194), (0.4935, -0.3827, 8.371e-09), (0.486, -0.3753, -0.0194), (0.4636, -0.3536, -0.03805), (0.4272, -0.3182, -0.05523), (0.3783, -0.2706, -0.0703), (0.3186, -0.2126, -0.08266), (0.2506, -0.1464, -0.09185), (0.1768, -0.07466, -0.09751), (0.1815, -0.03806, 0.09751), (0.2599, -0.07466, 0.09185), (0.3321, -0.1084, 0.08266), (0.3954, -0.1379, 0.0703), (0.4474, -0.1622, 0.05523), (0.486, -0.1802, 0.03805), (0.5097, -0.1913, 0.0194), (0.5178, -0.1951, 8.371e-09), (0.5097, -0.1913, -0.0194), (0.486, -0.1802, -0.03805), (0.4474, -0.1622, -0.05523), (0.3954, -0.1379, -0.0703), (0.3321, -0.1084, -0.08266), (0.2599, -0.07466, -0.09185), (0.1815, -0.03806, -0.09751), (0.1, -1.267e-07, 0.09942), (0.1831, 0.3897, 0.09751), (0.263, 0.3897, 0.09185), (0.3366, 0.3897, 0.08266), (0.4012, 0.3897, 0.0703), (0.4542, 0.3897, 0.05523), (0.4935, 0.3897, 0.03805), (0.5178, 0.3897, 0.0194), (0.526, 0.3897, 8.371e-09), (0.5178, 0.3897, -0.0194), (0.4935, 0.3897, -0.03805), (0.4542, 0.3897, -0.05523), (0.4012, 0.3897, -0.0703), (0.3366, 0.3897, -0.08266), (0.263, 0.3897, -0.09185), (0.1831, 0.3897, -0.09751), (0.1, 0.3897, -0.09942), (0.1, 0.3896, 0.09942), (0.1659, 0.529, 0.06857), (0.2293, 0.529, 0.06459), (0.2878, 0.529, 0.05813), (0.339, 0.529, 0.04944), (0.381, 0.529, 0.03884), (0.4122, 0.529, 0.02675), (0.4315, 0.529, 0.01364), (0.438, 0.529, 6.02e-09), (0.4315, 0.529, -0.01364), (0.4122, 0.529, -0.02675), (0.381, 0.529, -0.03884), (0.339, 0.529, -0.04944), (0.2878, 0.529, -0.05813), (0.2293, 0.529, -0.06459), (0.1659, 0.529, -0.06857), (0.2293, 0.5842, 2.63e-09), (0.0, 0.5926, -0.1545), (0.0, 0.6187, -0.1339), (0.0, 0.6187, 0.1339), (0.0, 0.5926, 0.1545), (0.0, -0.05658, -0.1281), (0.0, -0.05658, 0.1281), (0.04626, -0.05203, -0.1281), (0.04626, -0.05203, 0.1281), (0.09075, -0.03853, -0.1281), (0.09075, -0.03853, 0.1281), (0.1318, -0.01662, -0.1281), (0.1318, -0.01662, 0.1281), (0.1677, 0.01288, -0.1281), (0.1677, 0.01288, 0.1281), (0.1972, 0.04881, -0.1281), (0.1972, 0.04881, 0.1281), (0.2191, 0.08981, -0.1281), (0.2191, 0.08981, 0.1281), (0.2326, 0.1343, -0.1281), (0.2326, 0.1343, 0.1281), (0.2371, 0.1806, -0.1281), (0.2371, 0.1806, 0.1281), (0.0, -0.03075, -0.1545), (0.0, -0.03075, 0.1545), (0.04122, -0.02668, -0.1545), (0.04122, -0.02668, 0.1545), (0.08086, -0.01466, -0.1545), (0.08086, -0.01466, 0.1545), (0.1174, 0.004867, -0.1545), (0.1174, 0.004867, 0.1545), (0.1494, 0.03115, -0.1545), (0.1494, 0.03115, 0.1545), (0.1757, 0.06317, -0.1545), (0.1757, 0.06317, 0.1545), (0.1952, 0.0997, -0.1545), (0.1952, 0.0997, 0.1545), (0.2072, 0.1393, -0.1545), (0.2072, 0.1393, 0.1545), (0.2113, 0.1806, -0.1545), (0.2113, 0.1806, 0.1545), (0.2371, 0.5926, -0.1281), (0.2371, 0.5926, 0.1281), (0.2113, 0.5926, -0.1545), (0.2113, 0.5926, 0.1545), (0.2055, 0.6187, -0.111), (0.2055, 0.6187, 0.111), (0.1831, 0.6187, -0.1339), (0.1831, 0.6187, 0.1339), (-0.1719, 0.5603, 0.09286), (-0.1719, 0.5603, -0.09286), (-9.727e-10, 0.5603, -0.112), (-0.1532, 0.5603, -0.112), (-9.727e-10, 0.5603, 0.112), (-0.1532, 0.5603, 0.112), (0.1719, 0.5603, 0.09286), (0.1719, 0.5603, -0.09286), (0.1532, 0.5603, -0.112), (0.1532, 0.5603, 0.112)], [], [(24, 23, 38, 39), (17, 16, 31, 32), (25, 24, 39, 40), (18, 17, 32, 33), (26, 25, 40, 41), (19, 18, 33, 34), (27, 26, 41, 42), (20, 19, 34, 35), (28, 27, 42, 43), (21, 20, 35, 36), (29, 28, 43, 44), (22, 21, 36, 37), (30, 29, 44, 45), (23, 22, 37, 38), (35, 34, 49, 50), (43, 42, 57, 58), (36, 35, 50, 51), (44, 43, 58, 59), (37, 36, 51, 52), (45, 44, 59, 60), (38, 37, 52, 53), (39, 38, 53, 54), (32, 31, 46, 47), (40, 39, 54, 55), (33, 32, 47, 48), (41, 40, 55, 56), (34, 33, 48, 49), (42, 41, 56, 57), (54, 53, 68, 69), (47, 46, 61, 62), (55, 54, 69, 70), (48, 47, 62, 63), (56, 55, 70, 71), (49, 48, 63, 64), (57, 56, 71, 72), (50, 49, 64, 65), (58, 57, 72, 73), (51, 50, 65, 66), (59, 58, 73, 74), (52, 51, 66, 67), (60, 59, 74, 75), (53, 52, 67, 68), (73, 72, 87, 88), (66, 65, 80, 81), (74, 73, 88, 89), (67, 66, 81, 82), (75, 74, 89, 90), (68, 67, 82, 83), (69, 68, 83, 84), (62, 61, 76, 77), (70, 69, 84, 85), (63, 62, 77, 78), (71, 70, 85, 86), (64, 63, 78, 79), (72, 71, 86, 87), (65, 64, 79, 80), (85, 84, 99, 100), (78, 77, 92, 93), (86, 85, 100, 101), (79, 78, 93, 94), (87, 86, 101, 102), (80, 79, 94, 95), (88, 87, 102, 103), (81, 80, 95, 96), (89, 88, 103, 104), (82, 81, 96, 97), (90, 89, 104, 105), (83, 82, 97, 98), (84, 83, 98, 99), (77, 76, 91, 92), (104, 103, 118, 119), (97, 96, 111, 112), (105, 104, 119, 120), (98, 97, 112, 113), (99, 98, 113, 114), (92, 91, 106, 107), (100, 99, 114, 115), (93, 92, 107, 108), (101, 100, 115, 116), (94, 93, 108, 109), (102, 101, 116, 117), (95, 94, 109, 110), (103, 102, 117, 118), (96, 95, 110, 111), (108, 107, 122, 123), (116, 115, 130, 131), (109, 108, 123, 124), (117, 116, 131, 132), (110, 109, 124, 125), (118, 117, 132, 133), (111, 110, 125, 126), (119, 118, 133, 134), (112, 111, 126, 127), (120, 119, 134, 135), (113, 112, 127, 128), (114, 113, 128, 129), (107, 106, 121, 122), (115, 114, 129, 130), (16, 136, 31), (15, 30, 45), (31, 136, 46), (15, 45, 60), (46, 136, 61), (15, 60, 75), (61, 136, 76), (15, 75, 90), (76, 136, 91), (15, 90, 105), (91, 136, 106), (15, 105, 120), (106, 136, 121), (15, 120, 135), (127, 126, 5, 6), (135, 134, 13, 14), (128, 127, 6, 7), (121, 136, 0), (15, 135, 14), (129, 128, 7, 8), (122, 121, 0, 1), (130, 129, 8, 9), (123, 122, 1, 2), (131, 130, 9, 10), (124, 123, 2, 3), (132, 131, 10, 11), (125, 124, 3, 4), (133, 132, 11, 12), (126, 125, 4, 5), (134, 133, 12, 13), (1, 0, 137, 138), (15, 14, 151, 152), (8, 7, 144, 145), (0, 136, 153, 137), (9, 8, 145, 146), (2, 1, 138, 139), (10, 9, 146, 147), (3, 2, 139, 140), (11, 10, 147, 148), (4, 3, 140, 141), (12, 11, 148, 149), (5, 4, 141, 142), (13, 12, 149, 150), (6, 5, 142, 143), (14, 13, 150, 151), (7, 6, 143, 144), (143, 142, 159, 160), (151, 150, 167, 168), (144, 143, 160, 161), (138, 137, 154, 155), (145, 144, 161, 162), (146, 145, 162, 163), (139, 138, 155, 156), (147, 146, 163, 164), (140, 139, 156, 157), (148, 147, 164, 165), (141, 140, 157, 158), (149, 148, 165, 166), (142, 141, 158, 159), (150, 149, 166, 167), (164, 163, 169), (157, 156, 169), (165, 164, 169), (158, 157, 169), (166, 165, 169), (159, 158, 169), (167, 166, 169), (160, 159, 169), (161, 160, 169), (162, 161, 169), (163, 162, 169), (156, 155, 169), (16, 17, 18, 19, 20, 21, 22, 23, 24, 25, 26, 27, 28, 29, 30, 15, 136), (384, 385, 171, 170), (170, 171, 173, 172), (172, 173, 175, 174), (174, 175, 177, 176), (176, 177, 179, 178), (178, 179, 181, 180), (180, 181, 183, 182), (182, 183, 185, 184), (183, 181, 197, 199), (172, 174, 190, 188), (175, 173, 189, 191), (182, 184, 200, 198), (185, 183, 199, 201), (174, 176, 192, 190), (177, 175, 191, 193), (184, 185, 203, 202), (176, 178, 194, 192), (179, 177, 193, 195), (384, 170, 186, 402), (171, 385, 403, 187), (178, 180, 196, 194), (181, 179, 195, 197), (170, 172, 188, 186), (173, 171, 187, 189), (180, 182, 198, 196), (200, 184, 202, 204), (185, 201, 205, 203), (204, 202, 206, 208), (202, 203, 207, 206), (203, 205, 209, 207), (204, 208, 381, 426, 422, 380), (425, 424, 435, 434), (234, 249, 248, 233), (227, 242, 241, 226), (235, 250, 249, 234), (228, 243, 242, 227), (236, 251, 250, 235), (229, 244, 243, 228), (237, 252, 251, 236), (230, 245, 244, 229), (238, 253, 252, 237), (231, 246, 245, 230), (239, 254, 253, 238), (232, 247, 246, 231), (240, 255, 254, 239), (233, 248, 247, 232), (245, 260, 259, 244), (253, 268, 267, 252), (246, 261, 260, 245), (254, 269, 268, 253), (247, 262, 261, 246), (255, 270, 269, 254), (248, 263, 262, 247), (249, 264, 263, 248), (242, 257, 256, 241), (250, 265, 264, 249), (243, 258, 257, 242), (251, 266, 265, 250), (244, 259, 258, 243), (252, 267, 266, 251), (264, 279, 278, 263), (257, 272, 271, 256), (265, 280, 279, 264), (258, 273, 272, 257), (266, 281, 280, 265), (259, 274, 273, 258), (267, 282, 281, 266), (260, 275, 274, 259), (268, 283, 282, 267), (261, 276, 275, 260), (269, 284, 283, 268), (262, 277, 276, 261), (270, 285, 284, 269), (263, 278, 277, 262), (283, 298, 297, 282), (276, 291, 290, 275), (284, 299, 298, 283), (277, 292, 291, 276), (285, 300, 299, 284), (278, 293, 292, 277), (279, 294, 293, 278), (272, 287, 286, 271), (280, 295, 294, 279), (273, 288, 287, 272), (281, 296, 295, 280), (274, 289, 288, 273), (282, 297, 296, 281), (275, 290, 289, 274), (295, 310, 309, 294), (288, 303, 302, 287), (296, 311, 310, 295), (289, 304, 303, 288), (297, 312, 311, 296), (290, 305, 304, 289), (298, 313, 312, 297), (291, 306, 305, 290), (299, 314, 313, 298), (292, 307, 306, 291), (300, 315, 314, 299), (293, 308, 307, 292), (294, 309, 308, 293), (287, 302, 301, 286), (314, 329, 328, 313), (307, 322, 321, 306), (315, 330, 329, 314), (308, 323, 322, 307), (309, 324, 323, 308), (302, 317, 316, 301), (310, 325, 324, 309), (303, 318, 317, 302), (311, 326, 325, 310), (304, 319, 318, 303), (312, 327, 326, 311), (305, 320, 319, 304), (313, 328, 327, 312), (306, 321, 320, 305), (318, 333, 332, 317), (326, 341, 340, 325), (319, 334, 333, 318), (327, 342, 341, 326), (320, 335, 334, 319), (328, 343, 342, 327), (321, 336, 335, 320), (329, 344, 343, 328), (322, 337, 336, 321), (330, 345, 344, 329), (323, 338, 337, 322), (324, 339, 338, 323), (317, 332, 331, 316), (325, 340, 339, 324), (226, 241, 346), (225, 255, 240), (241, 256, 346), (225, 270, 255), (256, 271, 346), (225, 285, 270), (271, 286, 346), (225, 300, 285), (286, 301, 346), (225, 315, 300), (301, 316, 346), (225, 330, 315), (316, 331, 346), (225, 345, 330), (337, 216, 215, 336), (345, 224, 223, 344), (338, 217, 216, 337), (331, 210, 346), (225, 224, 345), (339, 218, 217, 338), (332, 211, 210, 331), (340, 219, 218, 339), (333, 212, 211, 332), (341, 220, 219, 340), (334, 213, 212, 333), (342, 221, 220, 341), (335, 214, 213, 334), (343, 222, 221, 342), (336, 215, 214, 335), (344, 223, 222, 343), (211, 348, 347, 210), (225, 362, 361, 224), (218, 355, 354, 217), (210, 347, 363, 346), (219, 356, 355, 218), (212, 349, 348, 211), (220, 357, 356, 219), (213, 350, 349, 212), (221, 358, 357, 220), (214, 351, 350, 213), (222, 359, 358, 221), (215, 352, 351, 214), (223, 360, 359, 222), (216, 353, 352, 215), (224, 361, 360, 223), (217, 354, 353, 216), (353, 370, 369, 352), (361, 378, 377, 360), (354, 371, 370, 353), (348, 365, 364, 347), (355, 372, 371, 354), (356, 373, 372, 355), (349, 366, 365, 348), (357, 374, 373, 356), (350, 367, 366, 349), (358, 375, 374, 357), (351, 368, 367, 350), (359, 376, 375, 358), (352, 369, 368, 351), (360, 377, 376, 359), (374, 379, 373), (367, 379, 366), (375, 379, 374), (368, 379, 367), (376, 379, 375), (369, 379, 368), (377, 379, 376), (370, 379, 369), (371, 379, 370), (372, 379, 371), (373, 379, 372), (366, 379, 365), (226, 346, 225, 240, 239, 238, 237, 236, 235, 234, 233, 232, 231, 230, 229, 228, 227), (384, 386, 387, 385), (386, 388, 389, 387), (388, 390, 391, 389), (390, 392, 393, 391), (392, 394, 395, 393), (394, 396, 397, 395), (396, 398, 399, 397), (398, 400, 401, 399), (399, 417, 415, 397), (388, 406, 408, 390), (391, 409, 407, 389), (398, 416, 418, 400), (401, 419, 417, 399), (390, 408, 410, 392), (393, 411, 409, 391), (400, 420, 421, 401), (392, 410, 412, 394), (395, 413, 411, 393), (384, 402, 404, 386), (387, 405, 403, 385), (394, 412, 414, 396), (397, 415, 413, 395), (386, 404, 406, 388), (389, 407, 405, 387), (396, 414, 416, 398), (418, 422, 420, 400), (401, 421, 423, 419), (422, 426, 424, 420), (420, 424, 425, 421), (421, 425, 427, 423), (205, 383, 423, 427, 382, 209), (405, 407, 409, 411, 413, 415, 417, 419, 423, 383, 205, 201, 199, 197, 195, 193, 191, 189, 187, 403), (406, 404, 402, 186, 188, 190, 192, 194, 196, 198, 200, 204, 380, 422, 418, 416, 414, 412, 410, 408), (429, 428, 433, 432, 437, 434, 435, 436, 430, 431), (208, 206, 429, 431), (427, 425, 434, 437), (206, 207, 428, 429), (426, 381, 430, 436), (207, 209, 433, 428), (381, 208, 431, 430), (382, 427, 437, 432), (209, 382, 432, 433), (424, 426, 436, 435)])
me_sphere.polygons.foreach_set('material_index', [0, 0, 0, 0, 0, 0, 0, 0, 0, 0, 0, 0, 0, 0, 0, 0, 0, 0, 0, 0, 0, 0, 0, 0, 0, 0, 0, 0, 0, 0, 0, 0, 0, 0, 0, 0, 0, 0, 0, 0, 0, 0, 0, 0, 0, 0, 0, 0, 0, 0, 0, 0, 0, 0, 0, 0, 0, 0, 0, 0, 0, 0, 0, 0, 0, 0, 0, 0, 0, 0, 0, 0, 0, 0, 0, 0, 0, 0, 0, 0, 0, 0, 0, 0, 0, 0, 0, 0, 0, 0, 0, 0, 0, 0, 0, 0, 0, 0, 0, 0, 0, 0, 0, 0, 0, 0, 0, 0, 0, 0, 0, 0, 0, 0, 0, 0, 0, 0, 0, 0, 0, 0, 0, 0, 0, 0, 0, 0, 0, 0, 0, 0, 0, 0, 0, 0, 0, 0, 0, 0, 0, 0, 0, 0, 0, 0, 0, 0, 0, 0, 0, 0, 0, 0, 0, 0, 0, 0, 0, 0, 0, 0, 0, 0, 0, 0, 0, 0, 0, 0, 0, 0, 0, 0, 0, 0, 0, 0, 0, 0, 0, 0, 0, 0, 0, 0, 0, 0, 0, 0, 0, 0, 0, 0, 0, 0, 0, 0, 1, 1, 1, 1, 1, 0, 0, 0, 0, 0, 0, 0, 0, 0, 0, 0, 0, 0, 0, 0, 0, 0, 0, 0, 0, 0, 0, 0, 0, 0, 0, 0, 0, 0, 0, 0, 0, 0, 0, 0, 0, 0, 0, 0, 0, 0, 0, 0, 0, 0, 0, 0, 0, 0, 0, 0, 0, 0, 0, 0, 0, 0, 0, 0, 0, 0, 0, 0, 0, 0, 0, 0, 0, 0, 0, 0, 0, 0, 0, 0, 0, 0, 0, 0, 0, 0, 0, 0, 0, 0, 0, 0, 0, 0, 0, 0, 0, 0, 0, 0, 0, 0, 0, 0, 0, 0, 0, 0, 0, 0, 0, 0, 0, 0, 0, 0, 0, 0, 0, 0, 0, 0, 0, 0, 0, 0, 0, 0, 0, 0, 0, 0, 0, 0, 0, 0, 0, 0, 0, 0, 0, 0, 0, 0, 0, 0, 0, 0, 0, 0, 0, 0, 0, 0, 0, 0, 0, 0, 0, 0, 0, 0, 0, 0, 0, 0, 0, 0, 0, 0, 0, 0, 0, 0, 0, 0, 0, 0, 0, 0, 0, 0, 0, 0, 0, 0, 0, 0, 0, 0, 0, 0, 0, 0, 0, 0, 0, 0, 0, 0, 0, 0, 0, 1, 1, 1, 1, 0, 0, 1, 1, 1, 1, 1, 1, 1, 1, 1, 1])
me_sphere.materials.append(mat_spinner_basic)
me_sphere.materials.append(mat_spinner_dark)
me_sphere.use_remesh_preserve_volume = False
me_sphere.use_remesh_preserve_attributes = False
me_sphere.use_mirror_vertex_groups = False
me_sphere.update()

# ---- objects
ob_sphere_002 = bpy.data.objects.new('Sphere.002', me_sphere_002)
ob_cylinder = bpy.data.objects.new('Cylinder', me_cylinder)
ob_sphere = bpy.data.objects.new('Sphere', me_sphere)
ob_lamp = bpy.data.objects.new('Lamp', light_lamp)
ob_camera = bpy.data.objects.new('Camera', cam_camera)

# ---- transforms, parenting, visibility, modifiers, constraints
ob_sphere_002.location = (0.0, 0.18, -0.15)
ob_sphere_002.scale = (0.1847, 0.1847, -0.04)
ob_sphere_002.lineart.crease_threshold = 0.0
ob_cylinder.location = (0.0, -0.1312, 0.0)
ob_cylinder.rotation_euler = (1.571, 0.0, 0.0)
ob_cylinder.scale = (-0.1203, -0.1203, -0.3679)
ob_cylinder.lock_rotation = (True, False, False)
ob_cylinder.lineart.crease_threshold = 0.0
ob_sphere.location = (0.0, 0.0, 0.0)
ob_sphere.lineart.crease_threshold = 0.0
ob_lamp.location = (4.076, 1.005, 5.904)
ob_lamp.rotation_euler = (0.6503, 0.05522, 1.866)
ob_lamp.lock_rotations_4d = False
ob_lamp.empty_display_type = 'ARROWS'
ob_lamp.color = (0.0, 0.0, 0.0, 0.0)
ob_lamp.lineart.crease_threshold = 0.0
ob_camera.location = (7.481, -6.508, 5.344)
ob_camera.rotation_euler = (1.109, 0.01082, 0.8149)
ob_camera.lock_rotations_4d = False
ob_camera.empty_display_type = 'ARROWS'
ob_camera.color = (0.0, 0.0, 0.0, 0.0)
ob_camera.display_type = 'WIRE'
ob_camera.lineart.crease_threshold = 0.0

# ---- collection membership
col_collection_1.objects.link(ob_sphere_002)
col_collection_1.objects.link(ob_cylinder)
col_collection_1.objects.link(ob_sphere)
col_collection_1.objects.link(ob_lamp)
col_collection_1.objects.link(ob_camera)

# ---- scene / render settings (as saved in the file)
scene.camera = ob_camera
scene.frame_start = 1; scene.frame_end = 250; scene.frame_set(1)
scene.render.engine = 'BLENDER_EEVEE_NEXT'
scene.render.resolution_percentage = 50
scene.render.dither_intensity = 0.0
scene.cycles.use_denoising = False
scene.cycles.samples = 10
scene.cycles.sampling_pattern = 'TABULATED_SOBOL'
scene.cycles.light_sampling_threshold = 0.0
scene.cycles.use_adaptive_sampling = False
scene.cycles.use_light_tree = False
scene.cycles.blur_glossy = 0.0
scene.cycles.pixel_filter_type = 'GAUSSIAN'
scene.cycles.sample_clamp_indirect = 0.0
scene.view_settings.view_transform = 'Standard'
bpy.context.view_layer.update()
